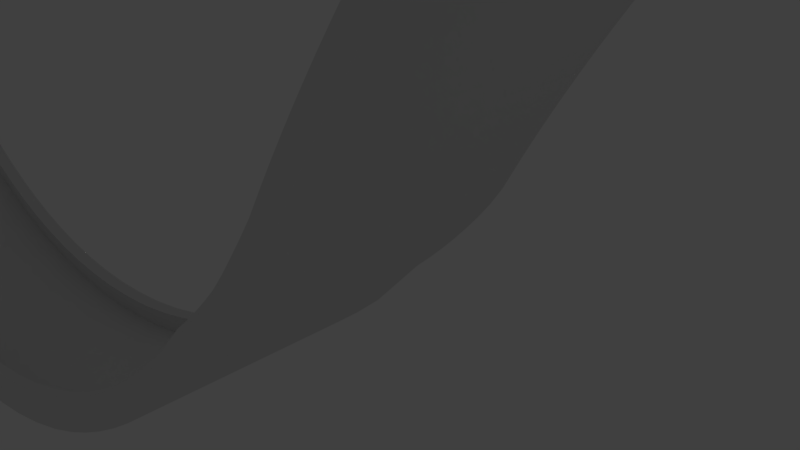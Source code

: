 # Source: tutorial_start.blend  (saved by Blender 2.79.0; exported with 4.5.12 LTS)
import bpy
from mathutils import Matrix  # noqa: F401  (used for matrix-valued properties, if any)

bpy.ops.wm.read_factory_settings(use_empty=True)
scene = bpy.context.scene
scene.name = 'Scene'

# ---- collections
col_collection_1 = bpy.data.collections.new('Collection 1'); scene.collection.children.link(col_collection_1)

# ---- materials (node trees are filled in below, after node groups)
mat_material = bpy.data.materials.new('Material')
mat_material.alpha_threshold = 0.0
mat_material.use_transparent_shadow = False
mat_material.roughness = 0.5
mat_material.line_color = (0.0, 0.0, 0.0, 1.0)

# ---- material node trees

# ---- world
world_world = bpy.data.worlds.new('World'); scene.world = world_world
world_world.color = (0.05088, 0.05088, 0.05088)
world_world.use_sun_shadow = False
world_world.sun_shadow_jitter_overblur = 0.0
world_world.cycles.sampling_method = 'MANUAL'

# ---- cameras
cam_camera = bpy.data.cameras.new('Camera')
cam_camera.clip_end = 100.0
cam_camera.lens = 35.0
cam_camera.sensor_width = 32.0
cam_camera.sensor_height = 18.0
cam_camera.ortho_scale = 7.314
cam_camera.dof.focus_distance = 0.0
cam_camera.dof.aperture_fstop = 128.0

# ---- lights
light_lamp = bpy.data.lights.new('Lamp', 'POINT')
light_lamp.transmission_factor = 0.0
light_lamp.cutoff_distance = 30.0
light_lamp.energy = 100.0
light_lamp.shadow_buffer_clip_start = 1.001
light_lamp.shadow_soft_size = 0.1
light_lamp.shadow_maximum_resolution = 0.006
light_lamp.use_absolute_resolution = True

# ---- meshes
me_cube = bpy.data.meshes.new('Cube')
me_cube.from_pydata([(1.546, 1.0, -36.18), (1.546, -1.0, -36.18), (-1.849, -1.363, -128.0), (-1.854, 0.6383, -129.6), (1.539, 1.0, -34.6), (1.539, -1.0, -34.6), (-1.871, -1.354, -126.1), (-1.876, 0.6472, -127.7), (1.546, 1.171, -36.17), (-1.855, 0.8095, -129.7), (1.539, 1.171, -34.6), (-1.877, 0.8184, -127.8), (1.546, -1.121, -36.18), (-1.849, -1.484, -127.9), (1.539, -1.121, -34.6), (-1.871, -1.475, -126.0), (1.57, 0.9466, -41.23), (-1.782, 0.5555, -135.5), (1.57, -0.9385, -41.23), (-1.777, -1.331, -134.0), (1.57, 1.118, -41.23), (-1.782, 0.7266, -135.7), (1.57, -1.059, -41.23), (-1.777, -1.452, -133.9), (1.562, -1.13, -39.69), (-1.799, -1.513, -132.1), (1.476, 1.0, -43.04), (1.402, 1.0, -49.13), (1.324, 1.0, -54.17), (1.245, 1.0, -58.13), (1.164, 1.0, -60.98), (1.081, 1.0, -62.67), (0.9985, 1.0, -63.2), (0.9153, 1.0, -62.55), (0.8326, 1.0, -60.71), (0.7578, 1.0, -57.97), (0.7236, 1.0, -56.24), (0.6894, 1.0, -54.43), (0.6552, 1.0, -52.54), (0.6211, 1.0, -50.56), (0.5869, 1.0, -48.5), (0.5528, 1.0, -46.36), (0.5187, 1.0, -44.14), (0.4847, 1.0, -41.83), (0.4507, 1.0, -39.44), (0.4168, 1.0, -36.96), (0.3829, 1.0, -34.4), (0.3491, 1.0, -31.76), (0.3153, 1.0, -29.04), (0.2816, 1.0, -26.23), (0.248, 1.0, -23.33), (0.2145, 1.0, -20.36), (0.1811, 1.0, -17.3), (0.1477, 1.0, -14.15), (0.1145, 1.0, -10.92), (0.08138, 1.0, -7.612), (0.04625, 0.9993, -4.476), (0.00929, 0.9978, -1.551), (-0.02572, 0.9957, 0.7915), (-0.06005, 0.9931, 2.723), (-0.09496, 0.9898, 4.484), (-0.1304, 0.9859, 6.072), (-0.1664, 0.9814, 7.483), (-0.2029, 0.9762, 8.714), (-0.3427, 0.9704, 15.81), (-0.4181, 0.9638, 18.09), (-0.4939, 0.9566, 19.73), (-0.5698, 0.9486, 20.74), (-0.6458, 0.9399, 21.11), (-0.7214, 0.9304, 20.84), (-0.7965, 0.9201, 19.94), (-0.8987, 0.9091, 17.64), (-1.004, 0.8972, 13.85), (-1.106, 0.8845, 8.754), (-1.204, 0.871, 2.418), (-1.296, 0.8567, -5.064), (-1.382, 0.8414, -13.58), (-1.462, 0.8253, -23.03), (-1.535, 0.8083, -33.28), (-1.601, 0.7904, -44.2), (-1.659, 0.7716, -55.66), (-1.71, 0.7519, -67.55), (-1.754, 0.7312, -79.73), (-1.789, 0.7096, -92.1), (-1.818, 0.6871, -104.5), (-1.839, 0.6635, -116.9), (1.476, -1.0, -43.04), (1.402, -1.0, -49.13), (1.324, -1.0, -54.17), (1.245, -1.0, -58.13), (1.164, -1.0, -60.97), (1.081, -1.0, -62.67), (0.9985, -1.0, -63.2), (0.9153, -1.0, -62.55), (0.8326, -1.0, -60.71), (0.7578, -1.0, -57.97), (0.7236, -1.0, -56.24), (0.6894, -1.0, -54.43), (0.6552, -1.0, -52.54), (0.6211, -1.0, -50.56), (0.5869, -1.0, -48.5), (0.5528, -1.0, -46.36), (0.5187, -1.0, -44.14), (0.4847, -1.0, -41.83), (0.4507, -1.0, -39.44), (0.4168, -1.0, -36.96), (0.3829, -1.0, -34.4), (0.3491, -1.0, -31.76), (0.3153, -1.0, -29.04), (0.2816, -1.0, -26.23), (0.248, -1.0, -23.33), (0.2145, -1.0, -20.36), (0.1811, -1.0, -17.3), (0.1477, -1.0, -14.15), (0.1145, -1.0, -10.92), (0.08138, -1.0, -7.612), (0.04544, -1.001, -4.591), (0.00867, -1.003, -1.669), (-0.02615, -1.005, 0.6728), (-0.06029, -1.007, 2.603), (-0.09501, -1.011, 4.363), (-0.1303, -1.015, 5.949), (-0.1661, -1.019, 7.36), (-0.2024, -1.024, 8.591), (-0.3409, -1.03, 15.65), (-0.4159, -1.037, 17.92), (-0.4913, -1.044, 19.58), (-0.5669, -1.052, 20.6), (-0.6423, -1.061, 20.99), (-0.7176, -1.071, 20.75), (-0.7923, -1.081, 19.87), (-0.8923, -1.092, 17.67), (-0.9976, -1.104, 13.98), (-1.099, -1.117, 8.977), (-1.196, -1.13, 2.748), (-1.288, -1.145, -4.621), (-1.374, -1.16, -13.03), (-1.454, -1.176, -22.35), (-1.527, -1.193, -32.48), (-1.593, -1.211, -43.29), (-1.652, -1.23, -54.64), (-1.703, -1.249, -66.42), (-1.747, -1.27, -78.5), (-1.783, -1.292, -90.77), (-1.812, -1.314, -103.1), (-1.834, -1.338, -115.5), (1.47, 1.0, -41.37), (1.396, 1.0, -47.36), (1.32, 1.0, -52.32), (1.241, 1.0, -56.22), (1.161, 1.0, -59.01), (1.08, 1.0, -60.67), (0.9979, 1.0, -61.18), (0.9158, 1.0, -60.53), (0.8341, 1.0, -58.71), (0.76, 1.0, -55.99), (0.7259, 1.0, -54.27), (0.6918, 1.0, -52.46), (0.6577, 1.0, -50.57), (0.6237, 1.0, -48.6), (0.5897, 1.0, -46.55), (0.5557, 1.0, -44.41), (0.5217, 1.0, -42.19), (0.4878, 1.0, -39.89), (0.4539, 1.0, -37.5), (0.42, 1.0, -35.03), (0.3862, 1.0, -32.48), (0.3525, 1.0, -29.84), (0.3189, 1.0, -27.12), (0.2853, 1.0, -24.32), (0.2518, 1.0, -21.43), (0.2184, 1.0, -18.46), (0.185, 1.0, -15.4), (0.1518, 1.0, -12.27), (0.1187, 1.0, -9.045), (0.08565, 1.0, -5.74), (0.0526, 1.0, -2.368), (0.01577, 0.9987, 0.6014), (-0.01879, 0.9968, 2.918), (-0.05309, 0.9943, 4.903), (-0.08799, 0.9913, 6.718), (-0.1234, 0.9877, 8.361), (-0.1594, 0.9834, 9.828), (-0.196, 0.9785, 11.12), (-0.3352, 0.9728, 18.27), (-0.4112, 0.9666, 20.65), (-0.4876, 0.9596, 22.4), (-0.5643, 0.9518, 23.5), (-0.6409, 0.9434, 23.97), (-0.7173, 0.9342, 23.79), (-0.7932, 0.9242, 22.96), (-0.8909, 0.9134, 20.91), (-0.9989, 0.9019, 17.26), (-1.103, 0.8895, 12.26), (-1.203, 0.8762, 5.979), (-1.297, 0.8622, -1.485), (-1.386, 0.8472, -10.03), (-1.468, 0.8314, -19.53), (-1.544, 0.8148, -29.86), (-1.612, 0.7972, -40.9), (-1.672, 0.7787, -52.52), (-1.725, 0.7592, -64.57), (-1.77, 0.7389, -76.95), (-1.808, 0.7176, -89.52), (-1.838, 0.6953, -102.2), (-1.86, 0.6721, -114.8), (1.47, -1.0, -41.37), (1.396, -1.0, -47.36), (1.32, -1.0, -52.32), (1.241, -1.0, -56.22), (1.161, -1.0, -59.01), (1.08, -1.0, -60.67), (0.9979, -1.0, -61.18), (0.9158, -1.0, -60.53), (0.8341, -1.0, -58.71), (0.76, -1.0, -55.99), (0.7259, -1.0, -54.27), (0.6918, -1.0, -52.46), (0.6577, -1.0, -50.57), (0.6237, -1.0, -48.6), (0.5897, -1.0, -46.55), (0.5557, -1.0, -44.41), (0.5217, -1.0, -42.19), (0.4877, -1.0, -39.89), (0.4539, -1.0, -37.5), (0.42, -1.0, -35.03), (0.3862, -1.0, -32.48), (0.3525, -1.0, -29.84), (0.3189, -1.0, -27.12), (0.2853, -1.0, -24.32), (0.2518, -1.0, -21.43), (0.2184, -1.0, -18.46), (0.185, -1.0, -15.4), (0.1518, -1.0, -12.27), (0.1187, -1.0, -9.045), (0.08565, -1.0, -5.74), (0.05157, -1.0, -2.492), (0.01494, -1.002, 0.4748), (-0.01943, -1.004, 2.788), (-0.05354, -1.006, 4.771), (-0.08824, -1.009, 6.585), (-0.1235, -1.013, 8.226), (-0.1593, -1.017, 9.692), (-0.1956, -1.022, 10.98), (-0.3338, -1.028, 18.1), (-0.4093, -1.034, 20.48), (-0.4854, -1.041, 22.23), (-0.5616, -1.049, 23.35), (-0.6378, -1.058, 23.83), (-0.7138, -1.067, 23.67), (-0.7893, -1.077, 22.87), (-0.8849, -1.088, 20.91), (-0.9924, -1.099, 17.35), (-1.096, -1.112, 12.44), (-1.196, -1.125, 6.264), (-1.29, -1.139, -1.089), (-1.378, -1.154, -9.514), (-1.461, -1.17, -18.9), (-1.536, -1.187, -29.11), (-1.604, -1.204, -40.04), (-1.665, -1.223, -51.54), (-1.718, -1.242, -63.48), (-1.763, -1.263, -75.75), (-1.801, -1.284, -88.23), (-1.831, -1.306, -100.8), (-1.855, -1.329, -113.3), (1.476, 1.171, -43.04), (1.402, 1.171, -49.13), (1.324, 1.171, -54.17), (1.245, 1.171, -58.13), (1.164, 1.171, -60.97), (1.081, 1.171, -62.67), (0.9985, 1.171, -63.2), (0.9153, 1.171, -62.55), (0.8326, 1.171, -60.71), (0.7578, 1.171, -57.97), (0.7236, 1.171, -56.24), (0.6894, 1.171, -54.43), (0.6552, 1.171, -52.54), (0.6211, 1.171, -50.56), (0.5869, 1.171, -48.5), (0.5528, 1.171, -46.36), (0.5187, 1.171, -44.14), (0.4847, 1.171, -41.83), (0.4507, 1.171, -39.44), (0.4168, 1.171, -36.96), (0.3829, 1.171, -34.4), (0.3491, 1.171, -31.76), (0.3153, 1.171, -29.04), (0.2816, 1.171, -26.23), (0.248, 1.171, -23.33), (0.2145, 1.171, -20.36), (0.1811, 1.171, -17.3), (0.1477, 1.171, -14.15), (0.1145, 1.171, -10.92), (0.08138, 1.171, -7.612), (0.04633, 1.17, -4.466), (0.009352, 1.169, -1.541), (-0.02567, 1.167, 0.8024), (-0.06002, 1.164, 2.734), (-0.09495, 1.161, 4.495), (-0.1304, 1.157, 6.083), (-0.1665, 1.152, 7.494), (-0.203, 1.147, 8.726), (-0.3428, 1.141, 15.83), (-0.4183, 1.135, 18.1), (-0.4941, 1.128, 19.74), (-0.5701, 1.12, 20.75), (-0.646, 1.111, 21.12), (-0.7217, 1.101, 20.85), (-0.7969, 1.091, 19.94), (-0.8993, 1.08, 17.63), (-1.005, 1.068, 13.84), (-1.107, 1.056, 8.736), (-1.204, 1.042, 2.391), (-1.297, 1.028, -5.1), (-1.383, 1.013, -13.63), (-1.463, 0.9965, -23.09), (-1.536, 0.9795, -33.34), (-1.601, 0.9616, -44.27), (-1.66, 0.9428, -55.75), (-1.711, 0.923, -67.65), (-1.754, 0.9024, -79.84), (-1.79, 0.8808, -92.21), (-1.819, 0.8582, -104.7), (-1.84, 0.8347, -117.1), (1.47, 1.171, -41.37), (1.396, 1.171, -47.36), (1.32, 1.171, -52.32), (1.241, 1.171, -56.22), (1.161, 1.171, -59.01), (1.08, 1.171, -60.67), (0.9979, 1.171, -61.18), (0.9158, 1.171, -60.53), (0.8341, 1.171, -58.71), (0.76, 1.171, -55.99), (0.7259, 1.171, -54.27), (0.6918, 1.171, -52.46), (0.6577, 1.171, -50.57), (0.6237, 1.171, -48.6), (0.5897, 1.171, -46.55), (0.5557, 1.171, -44.41), (0.5217, 1.171, -42.19), (0.4878, 1.171, -39.89), (0.4539, 1.171, -37.5), (0.42, 1.171, -35.03), (0.3862, 1.171, -32.48), (0.3525, 1.171, -29.84), (0.3189, 1.171, -27.12), (0.2853, 1.171, -24.32), (0.2518, 1.171, -21.43), (0.2184, 1.171, -18.46), (0.185, 1.171, -15.4), (0.1518, 1.171, -12.27), (0.1187, 1.171, -9.045), (0.08565, 1.171, -5.74), (0.0527, 1.171, -2.357), (0.01585, 1.17, 0.6128), (-0.01873, 1.168, 2.93), (-0.05305, 1.165, 4.915), (-0.08796, 1.162, 6.73), (-0.1234, 1.159, 8.373), (-0.1594, 1.154, 9.84), (-0.196, 1.15, 11.13), (-0.3353, 1.144, 18.29), (-0.4113, 1.138, 20.67), (-0.4878, 1.131, 22.41), (-0.5645, 1.123, 23.52), (-0.6411, 1.115, 23.98), (-0.7176, 1.105, 23.8), (-0.7936, 1.095, 22.97), (-0.8914, 1.085, 20.92), (-0.9995, 1.073, 17.26), (-1.104, 1.061, 12.25), (-1.204, 1.047, 5.956), (-1.298, 1.033, -1.517), (-1.387, 1.018, -10.07), (-1.469, 1.003, -19.58), (-1.544, 0.9859, -29.92), (-1.612, 0.9683, -40.97), (-1.673, 0.9498, -52.6), (-1.726, 0.9304, -64.66), (-1.771, 0.91, -77.05), (-1.808, 0.8887, -89.62), (-1.838, 0.8665, -102.3), (-1.861, 0.8433, -114.9), (1.47, -1.121, -41.37), (1.396, -1.121, -47.36), (1.32, -1.121, -52.32), (1.241, -1.121, -56.22), (1.161, -1.121, -59.01), (1.08, -1.121, -60.67), (0.9979, -1.121, -61.18), (0.9158, -1.121, -60.53), (0.8341, -1.121, -58.71), (0.76, -1.121, -55.99), (0.7259, -1.121, -54.27), (0.6918, -1.121, -52.46), (0.6577, -1.121, -50.57), (0.6237, -1.121, -48.6), (0.5897, -1.121, -46.55), (0.5557, -1.121, -44.41), (0.5217, -1.121, -42.19), (0.4877, -1.121, -39.89), (0.4539, -1.121, -37.5), (0.42, -1.121, -35.03), (0.3862, -1.121, -32.48), (0.3525, -1.121, -29.84), (0.3189, -1.121, -27.12), (0.2853, -1.121, -24.32), (0.2518, -1.121, -21.43), (0.2184, -1.121, -18.46), (0.185, -1.121, -15.4), (0.1518, -1.121, -12.27), (0.1187, -1.121, -9.045), (0.08565, -1.121, -5.74), (0.05151, -1.121, -2.499), (0.01489, -1.123, 0.4675), (-0.01946, -1.125, 2.781), (-0.05356, -1.127, 4.764), (-0.08825, -1.13, 6.577), (-0.1235, -1.134, 8.219), (-0.1593, -1.138, 9.684), (-0.1956, -1.143, 10.97), (-0.3337, -1.149, 18.09), (-0.4092, -1.155, 20.47), (-0.4852, -1.162, 22.22), (-0.5614, -1.17, 23.34), (-0.6376, -1.178, 23.82), (-0.7136, -1.188, 23.66), (-0.7891, -1.198, 22.87), (-0.8845, -1.209, 20.91), (-0.992, -1.22, 17.35), (-1.096, -1.233, 12.45), (-1.195, -1.246, 6.282), (-1.29, -1.26, -1.064), (-1.378, -1.275, -9.482), (-1.46, -1.291, -18.86), (-1.535, -1.308, -29.07), (-1.603, -1.325, -39.98), (-1.664, -1.344, -51.48), (-1.717, -1.363, -63.42), (-1.763, -1.383, -75.68), (-1.801, -1.405, -88.15), (-1.831, -1.427, -100.7), (-1.854, -1.45, -113.3), (1.497, 0.9466, -48.45), (1.42, 0.9466, -54.85), (1.339, 0.9466, -60.17), (1.257, 0.9466, -64.36), (1.172, 0.9466, -67.37), (1.087, 0.9466, -69.18), (1.001, 0.9466, -69.77), (0.9142, 0.9466, -69.13), (0.8281, 0.9466, -67.24), (0.7507, 0.9466, -64.42), (0.7162, 0.9466, -62.68), (0.6817, 0.9466, -60.86), (0.6472, 0.9466, -58.96), (0.6127, 0.9466, -56.97), (0.5782, 0.9466, -54.9), (0.5437, 0.9466, -52.74), (0.5093, 0.9466, -50.5), (0.4749, 0.9466, -48.18), (0.4406, 0.9466, -45.77), (0.4063, 0.9466, -43.28), (0.3721, 0.9466, -40.71), (0.3379, 0.9466, -38.05), (0.3039, 0.9466, -35.3), (0.2698, 0.9466, -32.47), (0.2359, 0.9466, -29.56), (0.202, 0.9466, -26.56), (0.1683, 0.9466, -23.48), (0.1346, 0.9466, -20.32), (0.1, 0.9463, -17.2), (0.06373, 0.9452, -14.29), (0.02689, 0.9435, -11.44), (-0.01049, 0.9413, -8.664), (-0.04723, 0.9385, -6.191), (-0.08162, 0.9351, -4.434), (-0.1166, 0.9311, -2.849), (-0.152, 0.9264, -1.439), (-0.2194, 0.9211, 1.981), (-0.2916, 0.9152, 5.129), (-0.3646, 0.9085, 7.681), (-0.438, 0.9011, 9.626), (-0.5117, 0.893, 10.96), (-0.5853, 0.8842, 11.67), (-0.6588, 0.8746, 11.76), (-0.732, 0.8642, 11.22), (-0.8161, 0.853, 9.841), (-0.9179, 0.8411, 6.974), (-1.016, 0.8283, 2.843), (-1.111, 0.8147, -2.489), (-1.201, 0.8002, -8.943), (-1.285, 0.7849, -16.42), (-1.364, 0.7687, -24.83), (-1.437, 0.7516, -34.06), (-1.503, 0.7336, -43.99), (-1.562, 0.7147, -54.5), (-1.614, 0.6949, -65.48), (-1.659, 0.6742, -76.82), (-1.697, 0.6525, -88.39), (-1.728, 0.6299, -100.1), (-1.753, 0.6063, -111.9), (-1.77, 0.5818, -123.6), (1.497, -0.9385, -48.45), (1.42, -0.9385, -54.85), (1.339, -0.9385, -60.17), (1.257, -0.9385, -64.36), (1.172, -0.9385, -67.37), (1.087, -0.9385, -69.18), (1.001, -0.9385, -69.77), (0.9142, -0.9385, -69.13), (0.8281, -0.9385, -67.24), (0.7507, -0.9385, -64.42), (0.7162, -0.9385, -62.68), (0.6817, -0.9385, -60.86), (0.6472, -0.9385, -58.96), (0.6127, -0.9385, -56.97), (0.5782, -0.9385, -54.9), (0.5437, -0.9385, -52.74), (0.5093, -0.9385, -50.5), (0.4749, -0.9385, -48.18), (0.4406, -0.9385, -45.77), (0.4063, -0.9385, -43.28), (0.3721, -0.9385, -40.71), (0.3379, -0.9385, -38.05), (0.3039, -0.9385, -35.3), (0.2698, -0.9385, -32.47), (0.2359, -0.9385, -29.56), (0.202, -0.9385, -26.56), (0.1683, -0.9385, -23.48), (0.1346, -0.9385, -20.32), (0.09954, -0.939, -17.28), (0.06342, -0.9402, -14.36), (0.02676, -0.9419, -11.52), (-0.01042, -0.9442, -8.746), (-0.04702, -0.947, -6.265), (-0.08124, -0.9505, -4.508), (-0.116, -0.9545, -2.922), (-0.1513, -0.9592, -1.513), (-0.1871, -0.9646, -0.282), (-0.2893, -0.9706, 4.994), (-0.3619, -0.9773, 7.553), (-0.4349, -0.9847, 9.51), (-0.5082, -0.9928, 10.86), (-0.5816, -1.002, 11.59), (-0.6547, -1.011, 11.7), (-0.7275, -1.022, 11.2), (-0.8093, -1.033, 9.895), (-0.9107, -1.045, 7.117), (-1.009, -1.058, 3.081), (-1.103, -1.071, -2.15), (-1.193, -1.086, -8.496), (-1.278, -1.101, -15.87), (-1.356, -1.117, -24.17), (-1.429, -1.135, -33.28), (-1.495, -1.153, -43.1), (-1.555, -1.171, -53.51), (-1.607, -1.191, -64.39), (-1.653, -1.212, -75.63), (-1.691, -1.234, -87.12), (-1.722, -1.256, -98.76), (-1.747, -1.28, -110.5), (-1.765, -1.305, -122.1), (1.497, 1.118, -48.45), (1.42, 1.118, -54.85), (1.339, 1.118, -60.17), (1.257, 1.118, -64.36), (1.172, 1.118, -67.37), (1.087, 1.118, -69.18), (1.001, 1.118, -69.77), (0.9142, 1.118, -69.13), (0.8281, 1.118, -67.24), (0.7507, 1.118, -64.42), (0.7162, 1.118, -62.68), (0.6817, 1.118, -60.86), (0.6472, 1.118, -58.96), (0.6127, 1.118, -56.97), (0.5782, 1.118, -54.9), (0.5437, 1.118, -52.74), (0.5093, 1.118, -50.5), (0.4749, 1.118, -48.18), (0.4406, 1.118, -45.77), (0.4063, 1.118, -43.28), (0.3721, 1.118, -40.71), (0.3379, 1.118, -38.05), (0.3039, 1.118, -35.3), (0.2698, 1.118, -32.47), (0.2359, 1.118, -29.56), (0.202, 1.118, -26.56), (0.1683, 1.118, -23.48), (0.1346, 1.118, -20.32), (0.1001, 1.117, -17.19), (0.06376, 1.116, -14.28), (0.0269, 1.115, -11.43), (-0.01048, 1.112, -8.656), (-0.04724, 1.11, -6.184), (-0.08165, 1.106, -4.426), (-0.1166, 1.102, -2.841), (-0.1521, 1.098, -1.432), (-0.2195, 1.092, 1.994), (-0.2918, 1.086, 5.142), (-0.3648, 1.08, 7.693), (-0.4383, 1.072, 9.637), (-0.512, 1.064, 10.97), (-0.5857, 1.055, 11.68), (-0.6592, 1.046, 11.76), (-0.7324, 1.035, 11.23), (-0.8167, 1.024, 9.837), (-0.9185, 1.012, 6.963), (-1.017, 0.9994, 2.822), (-1.112, 0.9858, -2.519), (-1.202, 0.9713, -8.982), (-1.286, 0.956, -16.47), (-1.365, 0.9398, -24.89), (-1.438, 0.9227, -34.13), (-1.504, 0.9048, -44.07), (-1.563, 0.8859, -54.59), (-1.615, 0.8661, -65.58), (-1.66, 0.8453, -76.92), (-1.698, 0.8237, -88.51), (-1.729, 0.801, -100.2), (-1.753, 0.7774, -112.0), (-1.771, 0.7529, -123.7), (1.497, -1.059, -48.45), (1.42, -1.059, -54.85), (1.339, -1.059, -60.17), (1.257, -1.059, -64.36), (1.172, -1.059, -67.37), (1.087, -1.059, -69.18), (1.001, -1.059, -69.77), (0.9142, -1.059, -69.13), (0.8281, -1.059, -67.24), (0.7507, -1.059, -64.42), (0.7162, -1.059, -62.68), (0.6817, -1.059, -60.86), (0.6472, -1.059, -58.96), (0.6127, -1.059, -56.97), (0.5782, -1.059, -54.9), (0.5437, -1.059, -52.74), (0.5093, -1.059, -50.5), (0.4749, -1.059, -48.18), (0.4406, -1.059, -45.77), (0.4063, -1.059, -43.28), (0.3721, -1.059, -40.71), (0.3379, -1.059, -38.05), (0.3039, -1.059, -35.3), (0.2698, -1.059, -32.47), (0.2359, -1.059, -29.56), (0.202, -1.059, -26.56), (0.1683, -1.059, -23.48), (0.1346, -1.059, -20.32), (0.09951, -1.06, -17.28), (0.0634, -1.061, -14.37), (0.02676, -1.063, -11.52), (-0.01041, -1.065, -8.751), (-0.047, -1.068, -6.27), (-0.08121, -1.071, -4.512), (-0.116, -1.075, -2.927), (-0.1512, -1.08, -1.517), (-0.187, -1.085, -0.2861), (-0.2892, -1.091, 4.986), (-0.3617, -1.098, 7.545), (-0.4347, -1.106, 9.503), (-0.508, -1.114, 10.85), (-0.5813, -1.123, 11.58), (-0.6544, -1.132, 11.7), (-0.7272, -1.143, 11.2), (-0.8088, -1.154, 9.899), (-0.9103, -1.166, 7.127), (-1.008, -1.179, 3.097), (-1.103, -1.192, -2.127), (-1.193, -1.207, -8.466), (-1.277, -1.222, -15.83), (-1.356, -1.238, -24.12), (-1.429, -1.256, -33.23), (-1.495, -1.274, -43.04), (-1.554, -1.292, -53.44), (-1.607, -1.312, -64.32), (-1.652, -1.333, -75.55), (-1.691, -1.355, -87.04), (-1.722, -1.377, -98.67), (-1.747, -1.401, -110.4), (-1.765, -1.426, -122.0), (1.491, -1.13, -46.8), (1.414, -1.13, -53.1), (1.335, -1.13, -58.34), (1.253, -1.13, -62.45), (1.17, -1.13, -65.41), (1.085, -1.13, -67.19), (0.9999, -1.13, -67.76), (0.9145, -1.13, -67.11), (0.8294, -1.13, -65.24), (0.7529, -1.13, -62.44), (0.7184, -1.13, -60.71), (0.684, -1.13, -58.89), (0.6496, -1.13, -56.99), (0.6152, -1.13, -55.0), (0.5808, -1.13, -52.93), (0.5465, -1.13, -50.78), (0.5122, -1.13, -48.55), (0.4779, -1.13, -46.23), (0.4437, -1.13, -43.83), (0.4095, -1.13, -41.34), (0.3754, -1.13, -38.77), (0.3413, -1.13, -36.12), (0.3073, -1.13, -33.38), (0.2734, -1.13, -30.56), (0.2396, -1.13, -27.65), (0.2058, -1.13, -24.66), (0.1722, -1.13, -21.58), (0.1386, -1.13, -18.42), (0.1047, -1.13, -15.23), (0.06877, -1.131, -12.28), (0.03226, -1.132, -9.387), (-0.004783, -1.134, -6.569), (-0.04078, -1.137, -4.138), (-0.07496, -1.14, -2.327), (-0.1097, -1.144, -0.6884), (-0.145, -1.148, 0.7754), (-0.1808, -1.153, 2.061), (-0.2826, -1.159, 7.381), (-0.3557, -1.166, 10.04), (-0.4293, -1.173, 12.09), (-0.5032, -1.181, 13.53), (-0.5771, -1.189, 14.35), (-0.651, -1.199, 14.55), (-0.7245, -1.209, 14.13), (-0.8019, -1.22, 13.0), (-0.9054, -1.232, 10.36), (-1.006, -1.244, 6.424), (-1.102, -1.257, 1.264), (-1.194, -1.272, -5.046), (-1.281, -1.287, -12.42), (-1.362, -1.303, -20.74), (-1.437, -1.319, -29.92), (-1.505, -1.337, -39.82), (-1.566, -1.356, -50.35), (-1.621, -1.375, -61.36), (-1.668, -1.396, -72.76), (-1.708, -1.417, -84.42), (-1.741, -1.439, -96.24), (-1.767, -1.463, -108.1), (-1.786, -1.487, -120.0)], [], [(85, 145, 2, 3), (205, 7, 6, 265), (0, 4, 5, 1), (3, 9, 21, 17), (2, 6, 7, 3), (3, 7, 11, 9), (385, 325, 9, 11), (86, 1, 18, 506), (4, 0, 8, 10), (146, 4, 10, 326), (445, 15, 25, 745), (265, 6, 15, 445), (6, 2, 13, 15), (1, 5, 14, 12), (506, 18, 22, 626), (505, 17, 21, 625), (685, 745, 25, 23), (1, 12, 22, 18), (12, 14, 24, 22), (85, 3, 17, 505), (8, 0, 16, 20), (13, 2, 19, 23), (15, 13, 23, 25), (266, 8, 20, 566), (9, 325, 625, 21), (325, 324, 624, 625), (324, 323, 623, 624), (323, 322, 622, 623), (322, 321, 621, 622), (321, 320, 620, 621), (320, 319, 619, 620), (319, 318, 618, 619), (318, 317, 617, 618), (317, 316, 616, 617), (316, 315, 615, 616), (315, 314, 614, 615), (314, 313, 613, 614), (313, 312, 612, 613), (312, 311, 611, 612), (311, 310, 610, 611), (310, 309, 609, 610), (309, 308, 608, 609), (308, 307, 607, 608), (307, 306, 606, 607), (306, 305, 605, 606), (305, 304, 604, 605), (304, 303, 603, 604), (303, 302, 602, 603), (302, 301, 601, 602), (301, 300, 600, 601), (300, 299, 599, 600), (299, 298, 598, 599), (298, 297, 597, 598), (297, 296, 596, 597), (296, 295, 595, 596), (295, 294, 594, 595), (294, 293, 593, 594), (293, 292, 592, 593), (292, 291, 591, 592), (291, 290, 590, 591), (290, 289, 589, 590), (289, 288, 588, 589), (288, 287, 587, 588), (287, 286, 586, 587), (286, 285, 585, 586), (285, 284, 584, 585), (284, 283, 583, 584), (283, 282, 582, 583), (282, 281, 581, 582), (281, 280, 580, 581), (280, 279, 579, 580), (279, 278, 578, 579), (278, 277, 577, 578), (277, 276, 576, 577), (276, 275, 575, 576), (275, 274, 574, 575), (274, 273, 573, 574), (273, 272, 572, 573), (272, 271, 571, 572), (271, 270, 570, 571), (270, 269, 569, 570), (269, 268, 568, 569), (268, 267, 567, 568), (267, 266, 566, 567), (0, 26, 446, 16), (26, 27, 447, 446), (27, 28, 448, 447), (28, 29, 449, 448), (29, 30, 450, 449), (30, 31, 451, 450), (31, 32, 452, 451), (32, 33, 453, 452), (33, 34, 454, 453), (34, 35, 455, 454), (35, 36, 456, 455), (36, 37, 457, 456), (37, 38, 458, 457), (38, 39, 459, 458), (39, 40, 460, 459), (40, 41, 461, 460), (41, 42, 462, 461), (42, 43, 463, 462), (43, 44, 464, 463), (44, 45, 465, 464), (45, 46, 466, 465), (46, 47, 467, 466), (47, 48, 468, 467), (48, 49, 469, 468), (49, 50, 470, 469), (50, 51, 471, 470), (51, 52, 472, 471), (52, 53, 473, 472), (53, 54, 474, 473), (54, 55, 475, 474), (55, 56, 476, 475), (56, 57, 477, 476), (57, 58, 478, 477), (58, 59, 479, 478), (59, 60, 480, 479), (60, 61, 481, 480), (61, 62, 482, 481), (62, 63, 483, 482), (63, 64, 484, 483), (64, 65, 485, 484), (65, 66, 486, 485), (66, 67, 487, 486), (67, 68, 488, 487), (68, 69, 489, 488), (69, 70, 490, 489), (70, 71, 491, 490), (71, 72, 492, 491), (72, 73, 493, 492), (73, 74, 494, 493), (74, 75, 495, 494), (75, 76, 496, 495), (76, 77, 497, 496), (77, 78, 498, 497), (78, 79, 499, 498), (79, 80, 500, 499), (80, 81, 501, 500), (81, 82, 502, 501), (82, 83, 503, 502), (83, 84, 504, 503), (84, 85, 505, 504), (22, 24, 686, 626), (626, 686, 687, 627), (627, 687, 688, 628), (628, 688, 689, 629), (629, 689, 690, 630), (630, 690, 691, 631), (631, 691, 692, 632), (632, 692, 693, 633), (633, 693, 694, 634), (634, 694, 695, 635), (635, 695, 696, 636), (636, 696, 697, 637), (637, 697, 698, 638), (638, 698, 699, 639), (639, 699, 700, 640), (640, 700, 701, 641), (641, 701, 702, 642), (642, 702, 703, 643), (643, 703, 704, 644), (644, 704, 705, 645), (645, 705, 706, 646), (646, 706, 707, 647), (647, 707, 708, 648), (648, 708, 709, 649), (649, 709, 710, 650), (650, 710, 711, 651), (651, 711, 712, 652), (652, 712, 713, 653), (653, 713, 714, 654), (654, 714, 715, 655), (655, 715, 716, 656), (656, 716, 717, 657), (657, 717, 718, 658), (658, 718, 719, 659), (659, 719, 720, 660), (660, 720, 721, 661), (661, 721, 722, 662), (662, 722, 723, 663), (663, 723, 724, 664), (664, 724, 725, 665), (665, 725, 726, 666), (666, 726, 727, 667), (667, 727, 728, 668), (668, 728, 729, 669), (669, 729, 730, 670), (670, 730, 731, 671), (671, 731, 732, 672), (672, 732, 733, 673), (673, 733, 734, 674), (674, 734, 735, 675), (675, 735, 736, 676), (676, 736, 737, 677), (677, 737, 738, 678), (678, 738, 739, 679), (679, 739, 740, 680), (680, 740, 741, 681), (681, 741, 742, 682), (682, 742, 743, 683), (683, 743, 744, 684), (684, 744, 745, 685), (16, 446, 566, 20), (446, 447, 567, 566), (447, 448, 568, 567), (448, 449, 569, 568), (449, 450, 570, 569), (450, 451, 571, 570), (451, 452, 572, 571), (452, 453, 573, 572), (453, 454, 574, 573), (454, 455, 575, 574), (455, 456, 576, 575), (456, 457, 577, 576), (457, 458, 578, 577), (458, 459, 579, 578), (459, 460, 580, 579), (460, 461, 581, 580), (461, 462, 582, 581), (462, 463, 583, 582), (463, 464, 584, 583), (464, 465, 585, 584), (465, 466, 586, 585), (466, 467, 587, 586), (467, 468, 588, 587), (468, 469, 589, 588), (469, 470, 590, 589), (470, 471, 591, 590), (471, 472, 592, 591), (472, 473, 593, 592), (473, 474, 594, 593), (474, 475, 595, 594), (475, 476, 596, 595), (476, 477, 597, 596), (477, 478, 598, 597), (478, 479, 599, 598), (479, 480, 600, 599), (480, 481, 601, 600), (481, 482, 602, 601), (482, 483, 603, 602), (483, 484, 604, 603), (484, 485, 605, 604), (485, 486, 606, 605), (486, 487, 607, 606), (487, 488, 608, 607), (488, 489, 609, 608), (489, 490, 610, 609), (490, 491, 611, 610), (491, 492, 612, 611), (492, 493, 613, 612), (493, 494, 614, 613), (494, 495, 615, 614), (495, 496, 616, 615), (496, 497, 617, 616), (497, 498, 618, 617), (498, 499, 619, 618), (499, 500, 620, 619), (500, 501, 621, 620), (501, 502, 622, 621), (502, 503, 623, 622), (503, 504, 624, 623), (504, 505, 625, 624), (19, 565, 685, 23), (565, 564, 684, 685), (564, 563, 683, 684), (563, 562, 682, 683), (562, 561, 681, 682), (561, 560, 680, 681), (560, 559, 679, 680), (559, 558, 678, 679), (558, 557, 677, 678), (557, 556, 676, 677), (556, 555, 675, 676), (555, 554, 674, 675), (554, 553, 673, 674), (553, 552, 672, 673), (552, 551, 671, 672), (551, 550, 670, 671), (550, 549, 669, 670), (549, 548, 668, 669), (548, 547, 667, 668), (547, 546, 666, 667), (546, 545, 665, 666), (545, 544, 664, 665), (544, 543, 663, 664), (543, 542, 662, 663), (542, 541, 661, 662), (541, 540, 660, 661), (540, 539, 659, 660), (539, 538, 658, 659), (538, 537, 657, 658), (537, 536, 656, 657), (536, 535, 655, 656), (535, 534, 654, 655), (534, 533, 653, 654), (533, 532, 652, 653), (532, 531, 651, 652), (531, 530, 650, 651), (530, 529, 649, 650), (529, 528, 648, 649), (528, 527, 647, 648), (527, 526, 646, 647), (526, 525, 645, 646), (525, 524, 644, 645), (524, 523, 643, 644), (523, 522, 642, 643), (522, 521, 641, 642), (521, 520, 640, 641), (520, 519, 639, 640), (519, 518, 638, 639), (518, 517, 637, 638), (517, 516, 636, 637), (516, 515, 635, 636), (515, 514, 634, 635), (514, 513, 633, 634), (513, 512, 632, 633), (512, 511, 631, 632), (511, 510, 630, 631), (510, 509, 629, 630), (509, 508, 628, 629), (508, 507, 627, 628), (507, 506, 626, 627), (5, 206, 386, 14), (206, 207, 387, 386), (207, 208, 388, 387), (208, 209, 389, 388), (209, 210, 390, 389), (210, 211, 391, 390), (211, 212, 392, 391), (212, 213, 393, 392), (213, 214, 394, 393), (214, 215, 395, 394), (215, 216, 396, 395), (216, 217, 397, 396), (217, 218, 398, 397), (218, 219, 399, 398), (219, 220, 400, 399), (220, 221, 401, 400), (221, 222, 402, 401), (222, 223, 403, 402), (223, 224, 404, 403), (224, 225, 405, 404), (225, 226, 406, 405), (226, 227, 407, 406), (227, 228, 408, 407), (228, 229, 409, 408), (229, 230, 410, 409), (230, 231, 411, 410), (231, 232, 412, 411), (232, 233, 413, 412), (233, 234, 414, 413), (234, 235, 415, 414), (235, 236, 416, 415), (236, 237, 417, 416), (237, 238, 418, 417), (238, 239, 419, 418), (239, 240, 420, 419), (240, 241, 421, 420), (241, 242, 422, 421), (242, 243, 423, 422), (243, 244, 424, 423), (244, 245, 425, 424), (245, 246, 426, 425), (246, 247, 427, 426), (247, 248, 428, 427), (248, 249, 429, 428), (249, 250, 430, 429), (250, 251, 431, 430), (251, 252, 432, 431), (252, 253, 433, 432), (253, 254, 434, 433), (254, 255, 435, 434), (255, 256, 436, 435), (256, 257, 437, 436), (257, 258, 438, 437), (258, 259, 439, 438), (259, 260, 440, 439), (260, 261, 441, 440), (261, 262, 442, 441), (262, 263, 443, 442), (263, 264, 444, 443), (264, 265, 445, 444), (14, 386, 686, 24), (386, 387, 687, 686), (387, 388, 688, 687), (388, 389, 689, 688), (389, 390, 690, 689), (390, 391, 691, 690), (391, 392, 692, 691), (392, 393, 693, 692), (393, 394, 694, 693), (394, 395, 695, 694), (395, 396, 696, 695), (396, 397, 697, 696), (397, 398, 698, 697), (398, 399, 699, 698), (399, 400, 700, 699), (400, 401, 701, 700), (401, 402, 702, 701), (402, 403, 703, 702), (403, 404, 704, 703), (404, 405, 705, 704), (405, 406, 706, 705), (406, 407, 707, 706), (407, 408, 708, 707), (408, 409, 709, 708), (409, 410, 710, 709), (410, 411, 711, 710), (411, 412, 712, 711), (412, 413, 713, 712), (413, 414, 714, 713), (414, 415, 715, 714), (415, 416, 716, 715), (416, 417, 717, 716), (417, 418, 718, 717), (418, 419, 719, 718), (419, 420, 720, 719), (420, 421, 721, 720), (421, 422, 722, 721), (422, 423, 723, 722), (423, 424, 724, 723), (424, 425, 725, 724), (425, 426, 726, 725), (426, 427, 727, 726), (427, 428, 728, 727), (428, 429, 729, 728), (429, 430, 730, 729), (430, 431, 731, 730), (431, 432, 732, 731), (432, 433, 733, 732), (433, 434, 734, 733), (434, 435, 735, 734), (435, 436, 736, 735), (436, 437, 737, 736), (437, 438, 738, 737), (438, 439, 739, 738), (439, 440, 740, 739), (440, 441, 741, 740), (441, 442, 742, 741), (442, 443, 743, 742), (443, 444, 744, 743), (444, 445, 745, 744), (7, 205, 385, 11), (205, 204, 384, 385), (204, 203, 383, 384), (203, 202, 382, 383), (202, 201, 381, 382), (201, 200, 380, 381), (200, 199, 379, 380), (199, 198, 378, 379), (198, 197, 377, 378), (197, 196, 376, 377), (196, 195, 375, 376), (195, 194, 374, 375), (194, 193, 373, 374), (193, 192, 372, 373), (192, 191, 371, 372), (191, 190, 370, 371), (190, 189, 369, 370), (189, 188, 368, 369), (188, 187, 367, 368), (187, 186, 366, 367), (186, 185, 365, 366), (185, 184, 364, 365), (184, 183, 363, 364), (183, 182, 362, 363), (182, 181, 361, 362), (181, 180, 360, 361), (180, 179, 359, 360), (179, 178, 358, 359), (178, 177, 357, 358), (177, 176, 356, 357), (176, 175, 355, 356), (175, 174, 354, 355), (174, 173, 353, 354), (173, 172, 352, 353), (172, 171, 351, 352), (171, 170, 350, 351), (170, 169, 349, 350), (169, 168, 348, 349), (168, 167, 347, 348), (167, 166, 346, 347), (166, 165, 345, 346), (165, 164, 344, 345), (164, 163, 343, 344), (163, 162, 342, 343), (162, 161, 341, 342), (161, 160, 340, 341), (160, 159, 339, 340), (159, 158, 338, 339), (158, 157, 337, 338), (157, 156, 336, 337), (156, 155, 335, 336), (155, 154, 334, 335), (154, 153, 333, 334), (153, 152, 332, 333), (152, 151, 331, 332), (151, 150, 330, 331), (150, 149, 329, 330), (149, 148, 328, 329), (148, 147, 327, 328), (147, 146, 326, 327), (2, 145, 565, 19), (145, 144, 564, 565), (144, 143, 563, 564), (143, 142, 562, 563), (142, 141, 561, 562), (141, 140, 560, 561), (140, 139, 559, 560), (139, 138, 558, 559), (138, 137, 557, 558), (137, 136, 556, 557), (136, 135, 555, 556), (135, 134, 554, 555), (134, 133, 553, 554), (133, 132, 552, 553), (132, 131, 551, 552), (131, 130, 550, 551), (130, 129, 549, 550), (129, 128, 548, 549), (128, 127, 547, 548), (127, 126, 546, 547), (126, 125, 545, 546), (125, 124, 544, 545), (124, 123, 543, 544), (123, 122, 542, 543), (122, 121, 541, 542), (121, 120, 540, 541), (120, 119, 539, 540), (119, 118, 538, 539), (118, 117, 537, 538), (117, 116, 536, 537), (116, 115, 535, 536), (115, 114, 534, 535), (114, 113, 533, 534), (113, 112, 532, 533), (112, 111, 531, 532), (111, 110, 530, 531), (110, 109, 529, 530), (109, 108, 528, 529), (108, 107, 527, 528), (107, 106, 526, 527), (106, 105, 525, 526), (105, 104, 524, 525), (104, 103, 523, 524), (103, 102, 522, 523), (102, 101, 521, 522), (101, 100, 520, 521), (100, 99, 519, 520), (99, 98, 518, 519), (98, 97, 517, 518), (97, 96, 516, 517), (96, 95, 515, 516), (95, 94, 514, 515), (94, 93, 513, 514), (93, 92, 512, 513), (92, 91, 511, 512), (91, 90, 510, 511), (90, 89, 509, 510), (89, 88, 508, 509), (88, 87, 507, 508), (87, 86, 506, 507), (10, 8, 266, 326), (326, 266, 267, 327), (327, 267, 268, 328), (328, 268, 269, 329), (329, 269, 270, 330), (330, 270, 271, 331), (331, 271, 272, 332), (332, 272, 273, 333), (333, 273, 274, 334), (334, 274, 275, 335), (335, 275, 276, 336), (336, 276, 277, 337), (337, 277, 278, 338), (338, 278, 279, 339), (339, 279, 280, 340), (340, 280, 281, 341), (341, 281, 282, 342), (342, 282, 283, 343), (343, 283, 284, 344), (344, 284, 285, 345), (345, 285, 286, 346), (346, 286, 287, 347), (347, 287, 288, 348), (348, 288, 289, 349), (349, 289, 290, 350), (350, 290, 291, 351), (351, 291, 292, 352), (352, 292, 293, 353), (353, 293, 294, 354), (354, 294, 295, 355), (355, 295, 296, 356), (356, 296, 297, 357), (357, 297, 298, 358), (358, 298, 299, 359), (359, 299, 300, 360), (360, 300, 301, 361), (361, 301, 302, 362), (362, 302, 303, 363), (363, 303, 304, 364), (364, 304, 305, 365), (365, 305, 306, 366), (366, 306, 307, 367), (367, 307, 308, 368), (368, 308, 309, 369), (369, 309, 310, 370), (370, 310, 311, 371), (371, 311, 312, 372), (372, 312, 313, 373), (373, 313, 314, 374), (374, 314, 315, 375), (375, 315, 316, 376), (376, 316, 317, 377), (377, 317, 318, 378), (378, 318, 319, 379), (379, 319, 320, 380), (380, 320, 321, 381), (381, 321, 322, 382), (382, 322, 323, 383), (383, 323, 324, 384), (384, 324, 325, 385), (4, 146, 206, 5), (146, 147, 207, 206), (147, 148, 208, 207), (148, 149, 209, 208), (149, 150, 210, 209), (150, 151, 211, 210), (151, 152, 212, 211), (152, 153, 213, 212), (153, 154, 214, 213), (154, 155, 215, 214), (155, 156, 216, 215), (156, 157, 217, 216), (157, 158, 218, 217), (158, 159, 219, 218), (159, 160, 220, 219), (160, 161, 221, 220), (161, 162, 222, 221), (162, 163, 223, 222), (163, 164, 224, 223), (164, 165, 225, 224), (165, 166, 226, 225), (166, 167, 227, 226), (167, 168, 228, 227), (168, 169, 229, 228), (169, 170, 230, 229), (170, 171, 231, 230), (171, 172, 232, 231), (172, 173, 233, 232), (173, 174, 234, 233), (174, 175, 235, 234), (175, 176, 236, 235), (176, 177, 237, 236), (177, 178, 238, 237), (178, 179, 239, 238), (179, 180, 240, 239), (180, 181, 241, 240), (181, 182, 242, 241), (182, 183, 243, 242), (183, 184, 244, 243), (184, 185, 245, 244), (185, 186, 246, 245), (186, 187, 247, 246), (187, 188, 248, 247), (188, 189, 249, 248), (189, 190, 250, 249), (190, 191, 251, 250), (191, 192, 252, 251), (192, 193, 253, 252), (193, 194, 254, 253), (194, 195, 255, 254), (195, 196, 256, 255), (196, 197, 257, 256), (197, 198, 258, 257), (198, 199, 259, 258), (199, 200, 260, 259), (200, 201, 261, 260), (201, 202, 262, 261), (202, 203, 263, 262), (203, 204, 264, 263), (204, 205, 265, 264), (0, 1, 86, 26), (26, 86, 87, 27), (27, 87, 88, 28), (28, 88, 89, 29), (29, 89, 90, 30), (30, 90, 91, 31), (31, 91, 92, 32), (32, 92, 93, 33), (33, 93, 94, 34), (34, 94, 95, 35), (35, 95, 96, 36), (36, 96, 97, 37), (37, 97, 98, 38), (38, 98, 99, 39), (39, 99, 100, 40), (40, 100, 101, 41), (41, 101, 102, 42), (42, 102, 103, 43), (43, 103, 104, 44), (44, 104, 105, 45), (45, 105, 106, 46), (46, 106, 107, 47), (47, 107, 108, 48), (48, 108, 109, 49), (49, 109, 110, 50), (50, 110, 111, 51), (51, 111, 112, 52), (52, 112, 113, 53), (53, 113, 114, 54), (54, 114, 115, 55), (55, 115, 116, 56), (56, 116, 117, 57), (57, 117, 118, 58), (58, 118, 119, 59), (59, 119, 120, 60), (60, 120, 121, 61), (61, 121, 122, 62), (62, 122, 123, 63), (63, 123, 124, 64), (64, 124, 125, 65), (65, 125, 126, 66), (66, 126, 127, 67), (67, 127, 128, 68), (68, 128, 129, 69), (69, 129, 130, 70), (70, 130, 131, 71), (71, 131, 132, 72), (72, 132, 133, 73), (73, 133, 134, 74), (74, 134, 135, 75), (75, 135, 136, 76), (76, 136, 137, 77), (77, 137, 138, 78), (78, 138, 139, 79), (79, 139, 140, 80), (80, 140, 141, 81), (81, 141, 142, 82), (82, 142, 143, 83), (83, 143, 144, 84), (84, 144, 145, 85)])
me_cube.materials.append(mat_material)
me_cube.use_remesh_preserve_volume = False
me_cube.use_remesh_preserve_attributes = False
me_cube.use_mirror_vertex_groups = False
me_cube.update()

# ---- objects
ob_cube = bpy.data.objects.new('Cube', me_cube)
ob_lamp = bpy.data.objects.new('Lamp', light_lamp)
ob_camera = bpy.data.objects.new('Camera', cam_camera)

# ---- transforms, parenting, visibility, modifiers, constraints
ob_cube.location = (0.0, 0.0, 0.0)
ob_cube.rotation_euler = (0.0, -0.5731, 0.0)
ob_cube.scale = (9.683, 1.854, -0.05161)
ob_cube.lock_rotations_4d = False
ob_cube.empty_display_type = 'ARROWS'
ob_cube.lineart.crease_threshold = 0.0
ob_lamp.location = (4.076, 1.005, 5.904)
ob_lamp.rotation_euler = (0.6503, 0.05522, 1.866)
ob_lamp.lock_rotations_4d = False
ob_lamp.empty_display_type = 'ARROWS'
ob_lamp.color = (0.0, 0.0, 0.0, 0.0)
ob_lamp.lineart.crease_threshold = 0.0
ob_camera.location = (7.481, -6.508, 5.344)
ob_camera.rotation_euler = (1.109, 0.0, 0.8149)
ob_camera.lock_rotations_4d = False
ob_camera.empty_display_type = 'ARROWS'
ob_camera.color = (0.0, 0.0, 0.0, 0.0)
ob_camera.display_type = 'WIRE'
ob_camera.lineart.crease_threshold = 0.0

# ---- collection membership
col_collection_1.objects.link(ob_cube)
col_collection_1.objects.link(ob_lamp)
col_collection_1.objects.link(ob_camera)

# ---- scene / render settings (as saved in the file)
scene.camera = ob_camera
scene.frame_start = 1; scene.frame_end = 250; scene.frame_set(1)
scene.render.engine = 'BLENDER_EEVEE_NEXT'
scene.render.resolution_percentage = 50
scene.render.dither_intensity = 0.0
scene.cycles.use_denoising = False
scene.cycles.samples = 128
scene.cycles.sampling_pattern = 'TABULATED_SOBOL'
scene.cycles.use_adaptive_sampling = False
scene.cycles.use_light_tree = False
scene.cycles.blur_glossy = 0.0
scene.cycles.sample_clamp_indirect = 0.0
scene.view_settings.view_transform = 'Standard'
bpy.context.view_layer.update()
